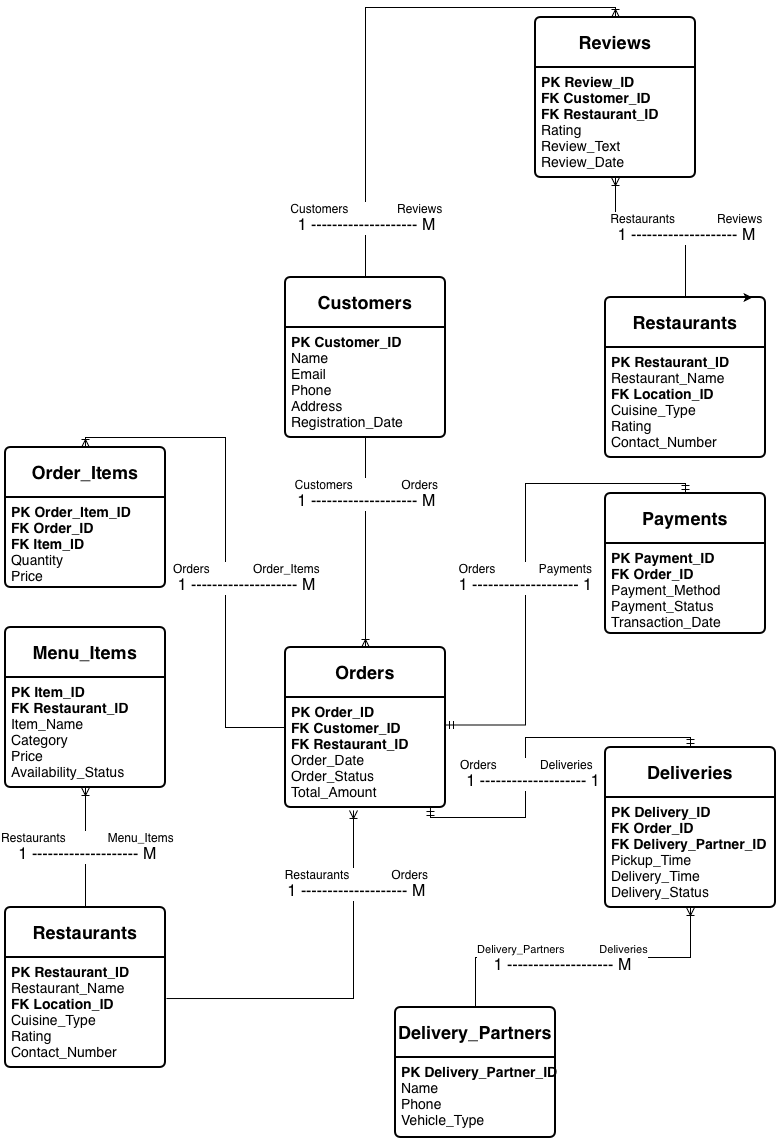

The diagram above was exported from draw.io. Its source (the exported page's mxGraphModel, read from the mxfile embedded in the PNG):
<mxGraphModel dx="1204" dy="1984" grid="1" gridSize="10" guides="1" tooltips="1" connect="1" arrows="1" fold="1" page="1" pageScale="1" pageWidth="827" pageHeight="1169" math="0" shadow="0">
  <root>
    <mxCell id="0" />
    <mxCell id="1" parent="0" />
    <mxCell id="C43uswe0_EdeGxcO6hat-1" parent="1" style="swimlane;childLayout=stackLayout;horizontal=1;startSize=50;horizontalStack=0;rounded=1;fontSize=14;fontStyle=0;strokeWidth=2;resizeParent=0;resizeLast=1;shadow=0;dashed=0;align=center;arcSize=4;whiteSpace=wrap;html=1;" value="&lt;span style=&quot;text-align: start;&quot;&gt;&lt;font style=&quot;font-size: 18px;&quot;&gt;&lt;b&gt;Customers&lt;/b&gt;&lt;/font&gt;&lt;/span&gt;" vertex="1">
      <mxGeometry height="160" width="160" x="320" y="-870" as="geometry" />
    </mxCell>
    <mxCell id="C43uswe0_EdeGxcO6hat-2" parent="C43uswe0_EdeGxcO6hat-1" style="align=left;strokeColor=none;fillColor=none;spacingLeft=4;spacingRight=4;fontSize=12;verticalAlign=top;resizable=0;rotatable=0;part=1;html=1;whiteSpace=wrap;" value="&lt;div style=&quot;&quot;&gt;&lt;span style=&quot;font-size: 14px;&quot;&gt;&lt;b&gt;PK Customer_ID&lt;/b&gt;&lt;/span&gt;&lt;/div&gt;&lt;font style=&quot;font-size: 14px;&quot;&gt;&lt;div style=&quot;&quot;&gt;Name&lt;/div&gt;&lt;div style=&quot;&quot;&gt;Email&lt;/div&gt;&lt;div style=&quot;&quot;&gt;Phone&lt;/div&gt;&lt;div style=&quot;&quot;&gt;Address&lt;/div&gt;&lt;div style=&quot;&quot;&gt;Registration_Date&lt;/div&gt;&lt;/font&gt;" vertex="1">
      <mxGeometry height="110" width="160" y="50" as="geometry" />
    </mxCell>
    <mxCell id="C43uswe0_EdeGxcO6hat-4" parent="1" style="swimlane;childLayout=stackLayout;horizontal=1;startSize=50;horizontalStack=0;rounded=1;fontSize=14;fontStyle=0;strokeWidth=2;resizeParent=0;resizeLast=1;shadow=0;dashed=0;align=center;arcSize=4;whiteSpace=wrap;html=1;" value="&lt;span style=&quot;text-align: left;&quot;&gt;&lt;font style=&quot;font-size: 18px;&quot;&gt;&lt;b&gt;Restaurants&lt;/b&gt;&lt;/font&gt;&lt;/span&gt;" vertex="1">
      <mxGeometry height="160" width="160" x="40" y="-240" as="geometry" />
    </mxCell>
    <mxCell id="C43uswe0_EdeGxcO6hat-5" parent="C43uswe0_EdeGxcO6hat-4" style="align=left;strokeColor=none;fillColor=none;spacingLeft=4;spacingRight=4;fontSize=12;verticalAlign=top;resizable=0;rotatable=0;part=1;html=1;whiteSpace=wrap;" value="&lt;font style=&quot;font-size: 14px;&quot;&gt;&lt;b&gt;PK&lt;/b&gt; &lt;b&gt;Restaurant_ID&lt;/b&gt;&lt;br&gt;Restaurant_Name&lt;br&gt;&lt;b&gt;FK&lt;/b&gt; &lt;b&gt;Location_ID&lt;/b&gt;&lt;br&gt;Cuisine_Type&lt;br&gt;Rating&lt;br&gt;Contact_Number&lt;/font&gt;" vertex="1">
      <mxGeometry height="110" width="160" y="50" as="geometry" />
    </mxCell>
    <mxCell id="gA44hErda9NAMhxLiKOz-1" parent="1" style="swimlane;childLayout=stackLayout;horizontal=1;startSize=50;horizontalStack=0;rounded=1;fontSize=14;fontStyle=0;strokeWidth=2;resizeParent=0;resizeLast=1;shadow=0;dashed=0;align=center;arcSize=4;whiteSpace=wrap;html=1;" value="&lt;span style=&quot;text-align: left;&quot;&gt;&lt;font style=&quot;font-size: 18px;&quot;&gt;&lt;b&gt;Menu_Items&lt;/b&gt;&lt;/font&gt;&lt;/span&gt;" vertex="1">
      <mxGeometry height="160" width="160" x="40" y="-520" as="geometry" />
    </mxCell>
    <mxCell id="gA44hErda9NAMhxLiKOz-2" parent="gA44hErda9NAMhxLiKOz-1" style="align=left;strokeColor=none;fillColor=none;spacingLeft=4;spacingRight=4;fontSize=12;verticalAlign=top;resizable=0;rotatable=0;part=1;html=1;whiteSpace=wrap;" value="&lt;font style=&quot;font-size: 14px;&quot;&gt;&lt;b&gt;PK&lt;/b&gt; &lt;b&gt;Item_ID&lt;/b&gt;&lt;br&gt;&lt;b&gt;FK&lt;/b&gt; &lt;b&gt;Restaurant_ID&lt;/b&gt;&lt;br&gt;Item_Name&lt;br&gt;Category&lt;br&gt;Price&lt;br&gt;Availability_Status&lt;/font&gt;" vertex="1">
      <mxGeometry height="110" width="160" y="50" as="geometry" />
    </mxCell>
    <mxCell id="gA44hErda9NAMhxLiKOz-4" parent="1" style="swimlane;childLayout=stackLayout;horizontal=1;startSize=50;horizontalStack=0;rounded=1;fontSize=14;fontStyle=0;strokeWidth=2;resizeParent=0;resizeLast=1;shadow=0;dashed=0;align=center;arcSize=4;whiteSpace=wrap;html=1;" value="&lt;span style=&quot;text-align: left;&quot;&gt;&lt;font style=&quot;font-size: 18px;&quot;&gt;&lt;b&gt;Orders&lt;/b&gt;&lt;/font&gt;&lt;/span&gt;" vertex="1">
      <mxGeometry height="160" width="160" x="320" y="-500" as="geometry" />
    </mxCell>
    <mxCell id="gA44hErda9NAMhxLiKOz-5" parent="gA44hErda9NAMhxLiKOz-4" style="align=left;strokeColor=none;fillColor=none;spacingLeft=4;spacingRight=4;fontSize=12;verticalAlign=top;resizable=0;rotatable=0;part=1;html=1;whiteSpace=wrap;" value="&lt;font style=&quot;font-size: 14px;&quot;&gt;&lt;b&gt;PK Order_ID&lt;br&gt;FK Customer_ID&lt;br&gt;FK Restaurant_ID&lt;/b&gt;&lt;br&gt;Order_Date&lt;br&gt;Order_Status&lt;br&gt;Total_Amount&lt;/font&gt;" vertex="1">
      <mxGeometry height="110" width="160" y="50" as="geometry" />
    </mxCell>
    <mxCell id="gA44hErda9NAMhxLiKOz-7" parent="1" style="swimlane;childLayout=stackLayout;horizontal=1;startSize=50;horizontalStack=0;rounded=1;fontSize=14;fontStyle=0;strokeWidth=2;resizeParent=0;resizeLast=1;shadow=0;dashed=0;align=center;arcSize=4;whiteSpace=wrap;html=1;" value="&lt;span style=&quot;text-align: left;&quot;&gt;&lt;font style=&quot;font-size: 18px;&quot;&gt;&lt;b&gt;Order_Items&lt;/b&gt;&lt;/font&gt;&lt;/span&gt;" vertex="1">
      <mxGeometry height="140" width="160" x="40" y="-700" as="geometry" />
    </mxCell>
    <mxCell id="gA44hErda9NAMhxLiKOz-8" parent="gA44hErda9NAMhxLiKOz-7" style="align=left;strokeColor=none;fillColor=none;spacingLeft=4;spacingRight=4;fontSize=12;verticalAlign=top;resizable=0;rotatable=0;part=1;html=1;whiteSpace=wrap;" value="&lt;font style=&quot;font-size: 14px;&quot;&gt;&lt;b&gt;PK&lt;/b&gt; &lt;b&gt;Order_Item_ID&lt;/b&gt;&lt;br&gt;&lt;b&gt;FK&lt;/b&gt; &lt;b&gt;Order_ID&lt;/b&gt;&lt;br&gt;&lt;b&gt;FK&lt;/b&gt; &lt;b&gt;Item_ID&lt;/b&gt;&lt;br&gt;Quantity&lt;br&gt;Price&lt;/font&gt;" vertex="1">
      <mxGeometry height="90" width="160" y="50" as="geometry" />
    </mxCell>
    <mxCell id="gA44hErda9NAMhxLiKOz-13" edge="1" parent="gA44hErda9NAMhxLiKOz-7" source="gA44hErda9NAMhxLiKOz-8" style="edgeStyle=orthogonalEdgeStyle;rounded=0;orthogonalLoop=1;jettySize=auto;html=1;exitX=0.5;exitY=1;exitDx=0;exitDy=0;" target="gA44hErda9NAMhxLiKOz-8">
      <mxGeometry relative="1" as="geometry" />
    </mxCell>
    <mxCell id="gA44hErda9NAMhxLiKOz-11" parent="1" style="swimlane;childLayout=stackLayout;horizontal=1;startSize=50;horizontalStack=0;rounded=1;fontSize=14;fontStyle=0;strokeWidth=2;resizeParent=0;resizeLast=1;shadow=0;dashed=0;align=center;arcSize=4;whiteSpace=wrap;html=1;" value="&lt;span style=&quot;text-align: left;&quot;&gt;&lt;font style=&quot;font-size: 18px;&quot;&gt;&lt;b&gt;Payments&lt;/b&gt;&lt;/font&gt;&lt;/span&gt;" vertex="1">
      <mxGeometry height="140" width="160" x="640" y="-654" as="geometry" />
    </mxCell>
    <mxCell id="gA44hErda9NAMhxLiKOz-12" parent="gA44hErda9NAMhxLiKOz-11" style="align=left;strokeColor=none;fillColor=none;spacingLeft=4;spacingRight=4;fontSize=12;verticalAlign=top;resizable=0;rotatable=0;part=1;html=1;whiteSpace=wrap;" value="&lt;font style=&quot;font-size: 14px;&quot;&gt;&lt;b&gt;PK&lt;/b&gt; &lt;b&gt;Payment_ID&lt;/b&gt;&lt;br&gt;&lt;b&gt;FK&lt;/b&gt; &lt;b&gt;Order_ID&lt;/b&gt;&lt;br&gt;Payment_Method&lt;br&gt;Payment_Status&lt;br&gt;Transaction_Date&lt;/font&gt;" vertex="1">
      <mxGeometry height="90" width="160" y="50" as="geometry" />
    </mxCell>
    <mxCell id="gA44hErda9NAMhxLiKOz-14" parent="1" style="swimlane;childLayout=stackLayout;horizontal=1;startSize=50;horizontalStack=0;rounded=1;fontSize=14;fontStyle=0;strokeWidth=2;resizeParent=0;resizeLast=1;shadow=0;dashed=0;align=center;arcSize=4;whiteSpace=wrap;html=1;" value="&lt;span style=&quot;text-align: left;&quot;&gt;&lt;font style=&quot;font-size: 18px;&quot;&gt;&lt;b&gt;Deliveries&lt;/b&gt;&lt;/font&gt;&lt;/span&gt;" vertex="1">
      <mxGeometry height="160" width="170" x="640" y="-400" as="geometry" />
    </mxCell>
    <mxCell id="gA44hErda9NAMhxLiKOz-15" parent="gA44hErda9NAMhxLiKOz-14" style="align=left;strokeColor=none;fillColor=none;spacingLeft=4;spacingRight=4;fontSize=12;verticalAlign=top;resizable=0;rotatable=0;part=1;html=1;whiteSpace=wrap;" value="&lt;font style=&quot;font-size: 14px;&quot;&gt;&lt;b&gt;PK Delivery_ID&lt;br&gt;FK Order_ID&lt;br&gt;FK Delivery_Partner_ID&lt;/b&gt;&lt;br&gt;Pickup_Time&lt;br&gt;Delivery_Time&lt;br&gt;Delivery_Status&lt;/font&gt;" vertex="1">
      <mxGeometry height="110" width="170" y="50" as="geometry" />
    </mxCell>
    <mxCell id="gA44hErda9NAMhxLiKOz-16" parent="1" style="swimlane;childLayout=stackLayout;horizontal=1;startSize=50;horizontalStack=0;rounded=1;fontSize=14;fontStyle=0;strokeWidth=2;resizeParent=0;resizeLast=1;shadow=0;dashed=0;align=center;arcSize=4;whiteSpace=wrap;html=1;" value="&lt;span style=&quot;text-align: left;&quot;&gt;&lt;font style=&quot;font-size: 18px;&quot;&gt;&lt;b&gt;Delivery_Partners&lt;/b&gt;&lt;/font&gt;&lt;/span&gt;" vertex="1">
      <mxGeometry height="130" width="160" x="430" y="-140" as="geometry" />
    </mxCell>
    <mxCell id="gA44hErda9NAMhxLiKOz-17" parent="gA44hErda9NAMhxLiKOz-16" style="align=left;strokeColor=none;fillColor=none;spacingLeft=4;spacingRight=4;fontSize=12;verticalAlign=top;resizable=0;rotatable=0;part=1;html=1;whiteSpace=wrap;" value="&lt;font style=&quot;font-size: 14px;&quot;&gt;&lt;b&gt;PK&amp;nbsp;&lt;/b&gt;&lt;b&gt;Delivery_Partner_ID&lt;/b&gt;&lt;br&gt;Name&lt;br&gt;Phone&lt;br&gt;Vehicle_Type&lt;/font&gt;" vertex="1">
      <mxGeometry height="80" width="160" y="50" as="geometry" />
    </mxCell>
    <mxCell id="gA44hErda9NAMhxLiKOz-22" parent="1" style="swimlane;childLayout=stackLayout;horizontal=1;startSize=50;horizontalStack=0;rounded=1;fontSize=14;fontStyle=0;strokeWidth=2;resizeParent=0;resizeLast=1;shadow=0;dashed=0;align=center;arcSize=4;whiteSpace=wrap;html=1;" value="&lt;span style=&quot;text-align: left;&quot;&gt;&lt;font style=&quot;font-size: 18px;&quot;&gt;&lt;b&gt;Reviews&lt;/b&gt;&lt;/font&gt;&lt;/span&gt;" vertex="1">
      <mxGeometry height="160" width="160" x="570" y="-1130" as="geometry" />
    </mxCell>
    <mxCell id="gA44hErda9NAMhxLiKOz-23" parent="gA44hErda9NAMhxLiKOz-22" style="align=left;strokeColor=none;fillColor=none;spacingLeft=4;spacingRight=4;fontSize=12;verticalAlign=top;resizable=0;rotatable=0;part=1;html=1;whiteSpace=wrap;" value="&lt;font style=&quot;font-size: 14px;&quot;&gt;&lt;b&gt;PK Review_ID&lt;br&gt;FK Customer_ID&lt;br&gt;FK Restaurant_ID&lt;/b&gt;&lt;br&gt;Rating&lt;br&gt;Review_Text&lt;br&gt;Review_Date&lt;/font&gt;" vertex="1">
      <mxGeometry height="110" width="160" y="50" as="geometry" />
    </mxCell>
    <mxCell id="gA44hErda9NAMhxLiKOz-25" parent="1" style="swimlane;childLayout=stackLayout;horizontal=1;startSize=50;horizontalStack=0;rounded=1;fontSize=14;fontStyle=0;strokeWidth=2;resizeParent=0;resizeLast=1;shadow=0;dashed=0;align=center;arcSize=4;whiteSpace=wrap;html=1;" value="&lt;span style=&quot;text-align: left;&quot;&gt;&lt;font style=&quot;font-size: 18px;&quot;&gt;&lt;b&gt;Restaurants&lt;/b&gt;&lt;/font&gt;&lt;/span&gt;" vertex="1">
      <mxGeometry height="160" width="160" x="640" y="-850" as="geometry" />
    </mxCell>
    <mxCell id="gA44hErda9NAMhxLiKOz-26" parent="gA44hErda9NAMhxLiKOz-25" style="align=left;strokeColor=none;fillColor=none;spacingLeft=4;spacingRight=4;fontSize=12;verticalAlign=top;resizable=0;rotatable=0;part=1;html=1;whiteSpace=wrap;" value="&lt;font style=&quot;font-size: 14px;&quot;&gt;&lt;b&gt;PK&lt;/b&gt; &lt;b&gt;Restaurant_ID&lt;/b&gt;&lt;br&gt;Restaurant_Name&lt;br&gt;&lt;b&gt;FK&lt;/b&gt; &lt;b&gt;Location_ID&lt;/b&gt;&lt;br&gt;Cuisine_Type&lt;br&gt;Rating&lt;br&gt;Contact_Number&lt;/font&gt;" vertex="1">
      <mxGeometry height="110" width="160" y="50" as="geometry" />
    </mxCell>
    <mxCell id="gA44hErda9NAMhxLiKOz-35" edge="1" parent="1" source="C43uswe0_EdeGxcO6hat-2" style="edgeStyle=orthogonalEdgeStyle;fontSize=12;html=1;endArrow=ERoneToMany;rounded=0;exitX=0.5;exitY=1;exitDx=0;exitDy=0;entryX=0.5;entryY=0;entryDx=0;entryDy=0;" target="gA44hErda9NAMhxLiKOz-4" value="">
      <mxGeometry height="100" relative="1" width="100" as="geometry">
        <mxPoint x="390" y="-710" as="sourcePoint" />
        <mxPoint x="490" y="-810" as="targetPoint" />
      </mxGeometry>
    </mxCell>
    <mxCell id="gA44hErda9NAMhxLiKOz-46" connectable="0" parent="gA44hErda9NAMhxLiKOz-35" style="edgeLabel;html=1;align=center;verticalAlign=middle;resizable=0;points=[];" value="&lt;div&gt;&lt;font style=&quot;font-size: 12px;&quot;&gt;Customers&lt;span style=&quot;white-space: pre;&quot;&gt;&#09;&lt;/span&gt;&lt;span style=&quot;white-space: pre;&quot;&gt;&#09;&lt;/span&gt;Orders&lt;/font&gt;&lt;/div&gt;&lt;div&gt;&lt;span style=&quot;font-size: medium;&quot;&gt;1 -------------------- M&lt;/span&gt;&lt;/div&gt;" vertex="1">
      <mxGeometry relative="1" x="-0.05" y="1" as="geometry">
        <mxPoint x="-1" y="-44" as="offset" />
      </mxGeometry>
    </mxCell>
    <mxCell id="gA44hErda9NAMhxLiKOz-36" edge="1" parent="1" source="C43uswe0_EdeGxcO6hat-4" style="edgeStyle=orthogonalEdgeStyle;fontSize=12;html=1;endArrow=ERoneToMany;rounded=0;exitX=0.5;exitY=0;exitDx=0;exitDy=0;entryX=0.5;entryY=1;entryDx=0;entryDy=0;curved=1;" target="gA44hErda9NAMhxLiKOz-2" value="">
      <mxGeometry height="100" relative="1" width="100" as="geometry">
        <mxPoint x="340" y="-250" as="sourcePoint" />
        <mxPoint x="440" y="-350" as="targetPoint" />
      </mxGeometry>
    </mxCell>
    <mxCell id="gA44hErda9NAMhxLiKOz-48" connectable="0" parent="gA44hErda9NAMhxLiKOz-36" style="edgeLabel;html=1;align=center;verticalAlign=middle;resizable=0;points=[];" value="&lt;div&gt;&lt;font style=&quot;font-size: 12px;&quot;&gt;Restaurants&lt;span style=&quot;white-space: pre;&quot;&gt;&#09;&lt;/span&gt;&lt;span style=&quot;white-space: pre;&quot;&gt;&#09;&lt;/span&gt;Menu_Items&lt;/font&gt;&lt;/div&gt;&lt;div&gt;&lt;span style=&quot;font-size: medium;&quot;&gt;1 -------------------- M&lt;/span&gt;&lt;br&gt;&lt;/div&gt;" vertex="1">
      <mxGeometry relative="1" x="0.0167" y="-1" as="geometry">
        <mxPoint as="offset" />
      </mxGeometry>
    </mxCell>
    <mxCell id="gA44hErda9NAMhxLiKOz-37" edge="1" parent="1" source="C43uswe0_EdeGxcO6hat-5" style="edgeStyle=orthogonalEdgeStyle;fontSize=12;html=1;endArrow=ERoneToMany;rounded=0;exitX=1.006;exitY=0.373;exitDx=0;exitDy=0;exitPerimeter=0;entryX=0.425;entryY=1.027;entryDx=0;entryDy=0;entryPerimeter=0;" target="gA44hErda9NAMhxLiKOz-5" value="">
      <mxGeometry height="100" relative="1" width="100" as="geometry">
        <mxPoint x="360" y="-370" as="sourcePoint" />
        <mxPoint x="460" y="-470" as="targetPoint" />
      </mxGeometry>
    </mxCell>
    <mxCell id="gA44hErda9NAMhxLiKOz-49" connectable="0" parent="gA44hErda9NAMhxLiKOz-37" style="edgeLabel;html=1;align=center;verticalAlign=middle;resizable=0;points=[];" value="&lt;div&gt;&lt;font style=&quot;font-size: 12px;&quot;&gt;Restaurants&lt;span style=&quot;white-space: pre;&quot;&gt;&#09;&lt;/span&gt;&lt;span style=&quot;white-space: pre;&quot;&gt;&#09;&lt;/span&gt;Orders&lt;/font&gt;&lt;/div&gt;&lt;div&gt;&lt;span style=&quot;font-size: medium;&quot;&gt;1 -------------------- M&lt;/span&gt;&lt;/div&gt;" vertex="1">
      <mxGeometry relative="1" x="0.6106" y="-2" as="geometry">
        <mxPoint as="offset" />
      </mxGeometry>
    </mxCell>
    <mxCell id="gA44hErda9NAMhxLiKOz-38" edge="1" parent="1" source="gA44hErda9NAMhxLiKOz-4" style="edgeStyle=orthogonalEdgeStyle;fontSize=12;html=1;endArrow=ERoneToMany;rounded=0;exitX=0;exitY=0.5;exitDx=0;exitDy=0;entryX=0.5;entryY=0;entryDx=0;entryDy=0;elbow=vertical;" target="gA44hErda9NAMhxLiKOz-7" value="">
      <mxGeometry height="100" relative="1" width="100" as="geometry">
        <mxPoint x="390" y="-450" as="sourcePoint" />
        <mxPoint x="490" y="-550" as="targetPoint" />
      </mxGeometry>
    </mxCell>
    <mxCell id="gA44hErda9NAMhxLiKOz-50" connectable="0" parent="gA44hErda9NAMhxLiKOz-38" style="edgeLabel;html=1;align=center;verticalAlign=middle;resizable=0;points=[];" value="&lt;div&gt;&lt;font style=&quot;font-size: 12px;&quot;&gt;Orders&lt;span style=&quot;white-space: pre;&quot;&gt;&#09;&lt;/span&gt;&lt;span style=&quot;white-space: pre;&quot;&gt;&#09;&lt;/span&gt;Order_Items&lt;/font&gt;&lt;/div&gt;&lt;div&gt;&lt;span style=&quot;font-size: medium;&quot;&gt;1 -------------------- M&lt;/span&gt;&lt;br&gt;&lt;/div&gt;" vertex="1">
      <mxGeometry relative="1" x="-0.144" as="geometry">
        <mxPoint x="20" y="4" as="offset" />
      </mxGeometry>
    </mxCell>
    <mxCell id="gA44hErda9NAMhxLiKOz-39" edge="1" parent="1" source="gA44hErda9NAMhxLiKOz-5" style="edgeStyle=orthogonalEdgeStyle;fontSize=12;html=1;endArrow=ERmandOne;startArrow=ERmandOne;rounded=0;exitX=1;exitY=0.25;exitDx=0;exitDy=0;entryX=0.5;entryY=0;entryDx=0;entryDy=0;" target="gA44hErda9NAMhxLiKOz-11" value="">
      <mxGeometry height="100" relative="1" width="100" as="geometry">
        <mxPoint x="640" y="-840" as="sourcePoint" />
        <mxPoint x="740" y="-940" as="targetPoint" />
      </mxGeometry>
    </mxCell>
    <mxCell id="gA44hErda9NAMhxLiKOz-51" connectable="0" parent="gA44hErda9NAMhxLiKOz-39" style="edgeLabel;html=1;align=center;verticalAlign=middle;resizable=0;points=[];" value="&lt;div&gt;&lt;font style=&quot;font-size: 12px;&quot;&gt;Orders&lt;span style=&quot;white-space: pre;&quot;&gt;&#09;&lt;/span&gt;&lt;span style=&quot;white-space: pre;&quot;&gt;&#09;&lt;/span&gt;Payments&lt;/font&gt;&lt;/div&gt;&lt;div&gt;&lt;span style=&quot;font-size: medium;&quot;&gt;1 -------------------- 1&lt;/span&gt;&lt;br&gt;&lt;/div&gt;" vertex="1">
      <mxGeometry relative="1" x="-0.1672" y="1" as="geometry">
        <mxPoint y="-22" as="offset" />
      </mxGeometry>
    </mxCell>
    <mxCell id="gA44hErda9NAMhxLiKOz-40" edge="1" parent="1" source="gA44hErda9NAMhxLiKOz-14" style="edgeStyle=orthogonalEdgeStyle;fontSize=12;html=1;endArrow=ERmandOne;startArrow=ERmandOne;rounded=0;exitX=0.5;exitY=0;exitDx=0;exitDy=0;entryX=0.906;entryY=1;entryDx=0;entryDy=0;entryPerimeter=0;" target="gA44hErda9NAMhxLiKOz-5" value="">
      <mxGeometry height="100" relative="1" width="100" as="geometry">
        <mxPoint x="240" y="300" as="sourcePoint" />
        <mxPoint x="740" y="-240" as="targetPoint" />
      </mxGeometry>
    </mxCell>
    <mxCell id="gA44hErda9NAMhxLiKOz-52" connectable="0" parent="gA44hErda9NAMhxLiKOz-40" style="edgeLabel;html=1;align=center;verticalAlign=middle;resizable=0;points=[];" value="&lt;div&gt;&lt;font style=&quot;font-size: 12px;&quot;&gt;Orders&lt;span style=&quot;white-space: pre;&quot;&gt;&#09;&lt;/span&gt;&lt;span style=&quot;white-space: pre;&quot;&gt;&#09;&lt;/span&gt;Deliveries&lt;/font&gt;&lt;/div&gt;&lt;div&gt;&lt;font size=&quot;3&quot;&gt;&amp;nbsp; &amp;nbsp;1 -------------------- 1&lt;/font&gt;&lt;/div&gt;" vertex="1">
      <mxGeometry relative="1" x="0.1718" as="geometry">
        <mxPoint as="offset" />
      </mxGeometry>
    </mxCell>
    <mxCell id="gA44hErda9NAMhxLiKOz-42" edge="1" parent="1" source="gA44hErda9NAMhxLiKOz-16" style="edgeStyle=orthogonalEdgeStyle;fontSize=12;html=1;endArrow=ERoneToMany;rounded=0;exitX=0.5;exitY=0;exitDx=0;exitDy=0;entryX=0.5;entryY=1;entryDx=0;entryDy=0;" target="gA44hErda9NAMhxLiKOz-15" value="">
      <mxGeometry height="100" relative="1" width="100" as="geometry">
        <mxPoint x="620" y="340" as="sourcePoint" />
        <mxPoint x="720" y="240" as="targetPoint" />
      </mxGeometry>
    </mxCell>
    <mxCell id="gA44hErda9NAMhxLiKOz-53" connectable="0" parent="gA44hErda9NAMhxLiKOz-42" style="edgeLabel;html=1;align=center;verticalAlign=middle;resizable=0;points=[];" value="&lt;div&gt;Delivery_Partners&lt;span style=&quot;white-space: pre;&quot;&gt;&#09;&lt;/span&gt;&lt;span style=&quot;white-space: pre;&quot;&gt;&#09;&lt;/span&gt;Deliveries&lt;/div&gt;&lt;div&gt;&lt;span style=&quot;font-size: medium;&quot;&gt;1 -------------------- M&lt;/span&gt;&lt;/div&gt;" vertex="1">
      <mxGeometry relative="1" x="0.3419" y="-4" as="geometry">
        <mxPoint x="-75" y="-4" as="offset" />
      </mxGeometry>
    </mxCell>
    <mxCell id="gA44hErda9NAMhxLiKOz-43" edge="1" parent="1" source="C43uswe0_EdeGxcO6hat-1" style="edgeStyle=orthogonalEdgeStyle;fontSize=12;html=1;endArrow=ERoneToMany;rounded=0;exitX=0.5;exitY=0;exitDx=0;exitDy=0;entryX=0.5;entryY=0;entryDx=0;entryDy=0;" target="gA44hErda9NAMhxLiKOz-22" value="">
      <mxGeometry height="100" relative="1" width="100" as="geometry">
        <mxPoint x="850" y="-1340" as="sourcePoint" />
        <mxPoint x="950" y="-1440" as="targetPoint" />
      </mxGeometry>
    </mxCell>
    <mxCell id="gA44hErda9NAMhxLiKOz-44" edge="1" parent="1" source="gA44hErda9NAMhxLiKOz-25" style="edgeStyle=orthogonalEdgeStyle;fontSize=12;html=1;endArrow=ERoneToMany;rounded=0;exitX=0.5;exitY=0;exitDx=0;exitDy=0;entryX=0.5;entryY=1;entryDx=0;entryDy=0;" target="gA44hErda9NAMhxLiKOz-23" value="">
      <mxGeometry height="100" relative="1" width="100" as="geometry">
        <mxPoint x="780" y="-1170" as="sourcePoint" />
        <mxPoint x="880" y="-1270" as="targetPoint" />
      </mxGeometry>
    </mxCell>
    <mxCell id="gA44hErda9NAMhxLiKOz-45" edge="1" parent="1" source="gA44hErda9NAMhxLiKOz-25" style="edgeStyle=orthogonalEdgeStyle;rounded=0;orthogonalLoop=1;jettySize=auto;html=1;exitX=0.75;exitY=0;exitDx=0;exitDy=0;entryX=0.919;entryY=-0.006;entryDx=0;entryDy=0;entryPerimeter=0;" target="gA44hErda9NAMhxLiKOz-25">
      <mxGeometry relative="1" as="geometry" />
    </mxCell>
    <mxCell id="gA44hErda9NAMhxLiKOz-54" connectable="0" parent="1" style="edgeLabel;html=1;align=center;verticalAlign=middle;resizable=0;points=[];" value="&lt;div&gt;&lt;font style=&quot;font-size: 12px;&quot;&gt;Customers&lt;span style=&quot;white-space: pre;&quot;&gt;&#09;&lt;/span&gt;&lt;span style=&quot;white-space: pre;&quot;&gt;&#09;&lt;/span&gt;Reviews&lt;/font&gt;&lt;/div&gt;&lt;div&gt;&lt;span style=&quot;font-size: medium;&quot;&gt;1 -------------------- M&lt;/span&gt;&lt;/div&gt;" vertex="1">
      <mxGeometry x="400" y="-930" as="geometry" />
    </mxCell>
    <mxCell id="gA44hErda9NAMhxLiKOz-55" connectable="0" parent="1" style="edgeLabel;html=1;align=center;verticalAlign=middle;resizable=0;points=[];" value="&lt;div&gt;&lt;font style=&quot;font-size: 12px;&quot;&gt;Restaurants&lt;span style=&quot;white-space: pre;&quot;&gt;&#09;&lt;/span&gt;&lt;span style=&quot;white-space: pre;&quot;&gt;&#09;&lt;/span&gt;Reviews&lt;/font&gt;&lt;/div&gt;&lt;div&gt;&lt;span style=&quot;font-size: medium;&quot;&gt;1 -------------------- M&lt;/span&gt;&lt;/div&gt;" vertex="1">
      <mxGeometry x="720" y="-920" as="geometry" />
    </mxCell>
  </root>
</mxGraphModel>